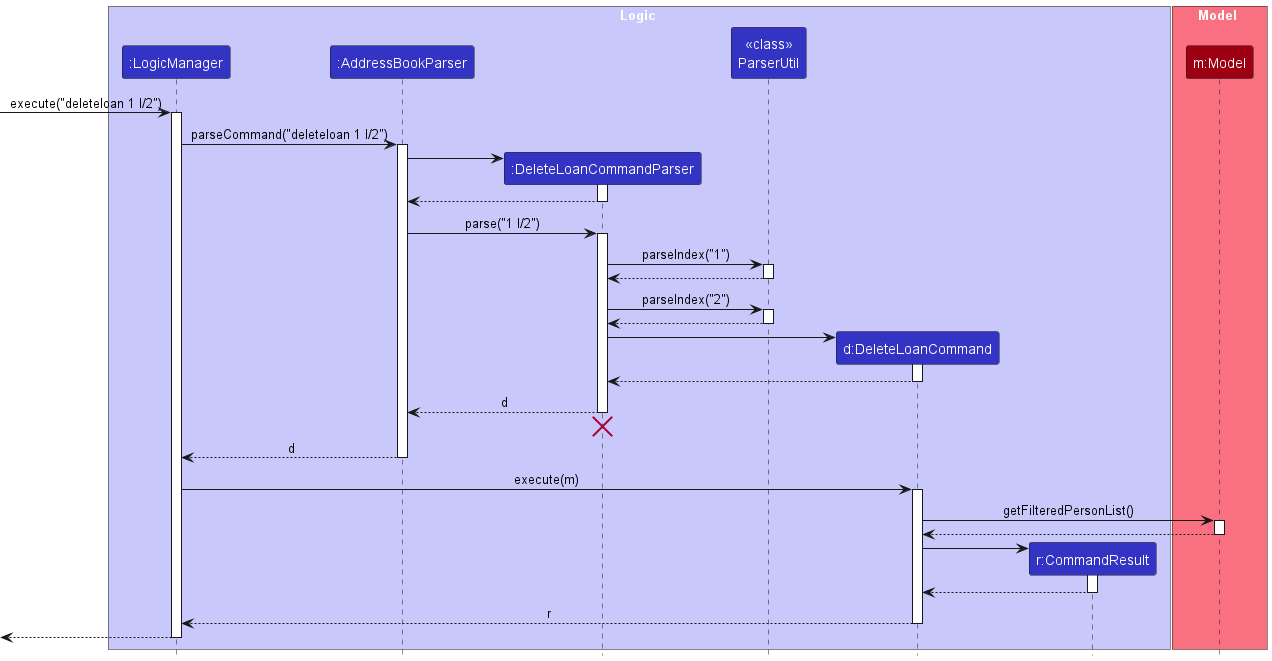

The diagram above was rendered by PlantUML. Its source (embedded in the PNG):
@startuml
!include style.puml
skinparam ArrowFontStyle plain

box Logic LOGIC_COLOR_T1
participant ":LogicManager" as LogicManager LOGIC_COLOR
participant ":AddressBookParser" as AddressBookParser LOGIC_COLOR
participant ":DeleteLoanCommandParser" as DeleteLoanCommandParser LOGIC_COLOR
participant "<< class >>\nParserUtil" as ParserUtil LOGIC_COLOR
participant "d:DeleteLoanCommand" as DeleteLoanCommand LOGIC_COLOR
participant "r:CommandResult" as CommandResult LOGIC_COLOR
end box

box Model MODEL_COLOR_T1
participant "m:Model" as Model MODEL_COLOR
end box

[-> LogicManager : execute("deleteloan 1 l/2")
activate LogicManager

LogicManager -> AddressBookParser : parseCommand("deleteloan 1 l/2")
activate AddressBookParser

create DeleteLoanCommandParser
AddressBookParser -> DeleteLoanCommandParser
activate DeleteLoanCommandParser

DeleteLoanCommandParser --> AddressBookParser
deactivate DeleteLoanCommandParser

AddressBookParser -> DeleteLoanCommandParser : parse("1 l/2")
activate DeleteLoanCommandParser

DeleteLoanCommandParser -> ParserUtil : parseIndex("1")
activate ParserUtil

ParserUtil --> DeleteLoanCommandParser
deactivate ParserUtil

DeleteLoanCommandParser -> ParserUtil : parseIndex("2")
activate ParserUtil

ParserUtil --> DeleteLoanCommandParser
deactivate ParserUtil

create DeleteLoanCommand
DeleteLoanCommandParser -> DeleteLoanCommand
activate DeleteLoanCommand

DeleteLoanCommand --> DeleteLoanCommandParser :
deactivate DeleteLoanCommand

DeleteLoanCommandParser --> AddressBookParser : d
deactivate DeleteLoanCommandParser
'Hidden arrow to position the destroy marker below the end of the activation bar.
DeleteLoanCommandParser -[hidden]-> AddressBookParser
destroy DeleteLoanCommandParser

AddressBookParser --> LogicManager : d
deactivate AddressBookParser

LogicManager -> DeleteLoanCommand : execute(m)
activate DeleteLoanCommand

DeleteLoanCommand -> Model : getFilteredPersonList()
activate Model

Model --> DeleteLoanCommand
deactivate Model

create CommandResult
DeleteLoanCommand -> CommandResult
activate CommandResult

CommandResult --> DeleteLoanCommand
deactivate CommandResult

DeleteLoanCommand --> LogicManager : r
deactivate DeleteLoanCommand

[<--LogicManager
deactivate LogicManager
@enduml